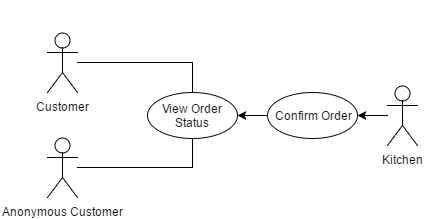

The diagram above was exported from draw.io. Its source (the exported page's mxGraphModel, read from the mxfile embedded in the PNG):
<mxGraphModel dx="1430" dy="1550" grid="1" gridSize="10" guides="1" tooltips="1" connect="1" arrows="1" fold="1" page="0" pageScale="1" pageWidth="1169" pageHeight="826" background="#ffffff" math="0" shadow="0">
  <root>
    <mxCell id="0" style=";html=1;" />
    <mxCell id="1" style=";html=1;" parent="0" />
    <mxCell id="168" style="edgeStyle=orthogonalEdgeStyle;rounded=0;html=1;exitX=0.5;exitY=0.5;exitPerimeter=0;entryX=0.5;entryY=0.5;entryPerimeter=0;jettySize=auto;orthogonalLoop=1;" parent="1" edge="1">
      <mxGeometry relative="1" as="geometry">
        <mxPoint x="355" y="-453" as="sourcePoint" />
        <mxPoint x="355" y="-453" as="targetPoint" />
      </mxGeometry>
    </mxCell>
    <mxCell id="188" value="View Order Status" style="ellipse;whiteSpace=wrap;html=1;fillColor=#ffffff;strokeColor=#000000;" parent="1" vertex="1">
      <mxGeometry x="400" y="-476" width="90" height="46" as="geometry" />
    </mxCell>
    <mxCell id="194" style="edgeStyle=orthogonalEdgeStyle;rounded=0;html=1;exitX=0.5;exitY=0.5;exitPerimeter=0;entryX=0.5;entryY=0.5;entryPerimeter=0;jettySize=auto;orthogonalLoop=1;" parent="1" edge="1">
      <mxGeometry relative="1" as="geometry">
        <mxPoint x="445" y="-560" as="sourcePoint" />
        <mxPoint x="445" y="-560" as="targetPoint" />
      </mxGeometry>
    </mxCell>
    <mxCell id="222" value="" style="edgeStyle=orthogonalEdgeStyle;rounded=0;html=1;jettySize=auto;orthogonalLoop=1;entryX=0.5;entryY=0;endArrow=none;endFill=0;" parent="1" source="200" target="188" edge="1">
      <mxGeometry relative="1" as="geometry">
        <mxPoint x="410" y="-506" as="targetPoint" />
        <Array as="points">
          <mxPoint x="445" y="-506" />
        </Array>
      </mxGeometry>
    </mxCell>
    <mxCell id="200" value="Customer" style="shape=umlActor;verticalLabelPosition=bottom;labelBackgroundColor=#ffffff;verticalAlign=top;html=1;" parent="1" vertex="1">
      <mxGeometry x="300" y="-536" width="30" height="60" as="geometry" />
    </mxCell>
    <mxCell id="224" value="" style="edgeStyle=orthogonalEdgeStyle;rounded=0;html=1;jettySize=auto;orthogonalLoop=1;entryX=0.5;entryY=1;endArrow=none;endFill=0;" parent="1" source="203" target="188" edge="1">
      <mxGeometry relative="1" as="geometry">
        <mxPoint x="410" y="-401" as="targetPoint" />
        <Array as="points">
          <mxPoint x="445" y="-401" />
        </Array>
      </mxGeometry>
    </mxCell>
    <mxCell id="203" value="Anonymous Customer" style="shape=umlActor;verticalLabelPosition=bottom;labelBackgroundColor=#ffffff;verticalAlign=top;html=1;" parent="1" vertex="1">
      <mxGeometry x="300" y="-431" width="30" height="60" as="geometry" />
    </mxCell>
    <mxCell id="240" value="" style="edgeStyle=orthogonalEdgeStyle;rounded=0;html=1;jettySize=auto;orthogonalLoop=1;" edge="1" parent="1" source="228" target="239">
      <mxGeometry relative="1" as="geometry" />
    </mxCell>
    <mxCell id="228" value="Kitchen" style="shape=umlActor;verticalLabelPosition=bottom;labelBackgroundColor=#ffffff;verticalAlign=top;html=1;" parent="1" vertex="1">
      <mxGeometry x="640" y="-483" width="30" height="60" as="geometry" />
    </mxCell>
    <mxCell id="241" value="" style="edgeStyle=orthogonalEdgeStyle;rounded=0;html=1;jettySize=auto;orthogonalLoop=1;" edge="1" parent="1" source="239" target="188">
      <mxGeometry relative="1" as="geometry" />
    </mxCell>
    <mxCell id="239" value="Confirm Order" style="ellipse;whiteSpace=wrap;html=1;fillColor=#ffffff;strokeColor=#000000;" vertex="1" parent="1">
      <mxGeometry x="520" y="-476" width="90" height="46" as="geometry" />
    </mxCell>
  </root>
</mxGraphModel>